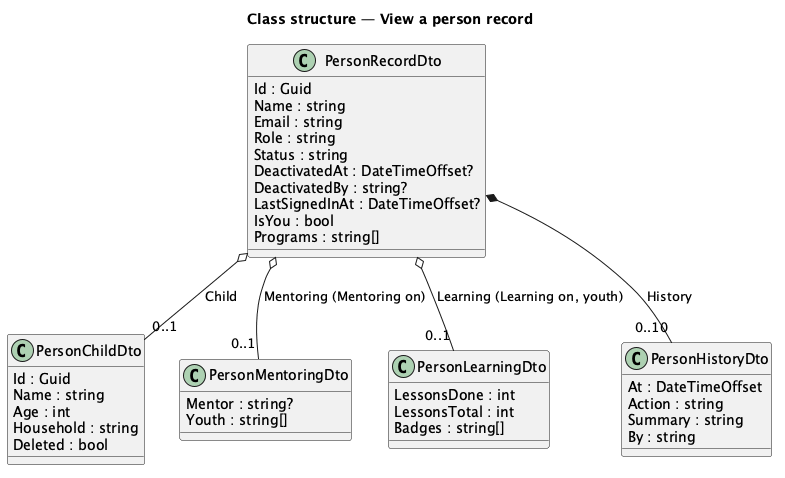

The diagram above was rendered by PlantUML. Its source (embedded in the PNG):
@startuml
title Class structure — View a person record
class PersonRecordDto {
  Id : Guid
  Name : string
  Email : string
  Role : string
  Status : string
  DeactivatedAt : DateTimeOffset?
  DeactivatedBy : string?
  LastSignedInAt : DateTimeOffset?
  IsYou : bool
  Programs : string[]
}
class PersonChildDto {
  Id : Guid
  Name : string
  Age : int
  Household : string
  Deleted : bool
}
class PersonMentoringDto {
  Mentor : string?
  Youth : string[]
}
class PersonLearningDto {
  LessonsDone : int
  LessonsTotal : int
  Badges : string[]
}
class PersonHistoryDto {
  At : DateTimeOffset
  Action : string
  Summary : string
  By : string
}
PersonRecordDto o-- "0..1" PersonChildDto : Child
PersonRecordDto o-- "0..1" PersonMentoringDto : Mentoring (Mentoring on)
PersonRecordDto o-- "0..1" PersonLearningDto : Learning (Learning on, youth)
PersonRecordDto *-- "0..10" PersonHistoryDto : History
@enduml